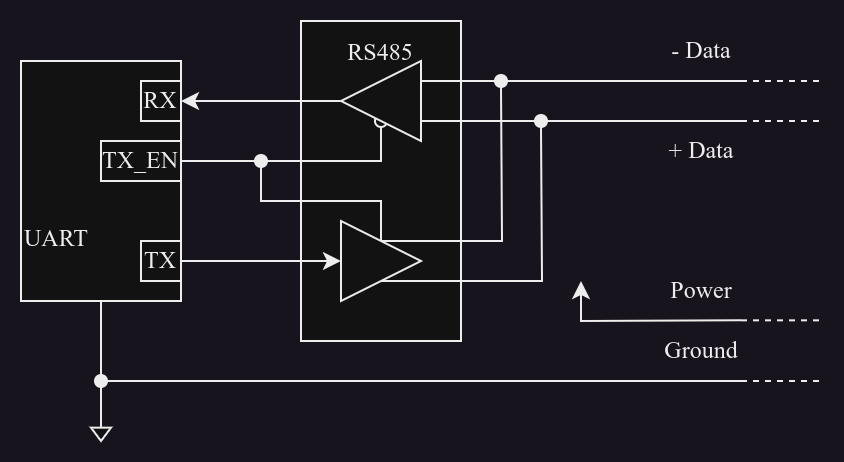

The diagram above was exported from draw.io. Its source (the exported page's mxGraphModel, read from the mxfile embedded in the PNG):
<mxGraphModel dx="1434" dy="835" grid="1" gridSize="10" guides="1" tooltips="1" connect="1" arrows="1" fold="1" page="1" pageScale="1" pageWidth="827" pageHeight="1169" math="0" shadow="0">
  <root>
    <mxCell id="0" />
    <mxCell id="1" parent="0" />
    <mxCell id="WnI3qK_31gTjP33_6Msq-88" value="RS485&lt;br&gt;&lt;br&gt;&lt;br&gt;&lt;br&gt;&lt;br&gt;&lt;br&gt;&lt;br&gt;&lt;br&gt;&lt;br&gt;&lt;br&gt;" style="rounded=0;whiteSpace=wrap;html=1;strokeColor=default;fontFamily=Times New Roman;fontSize=12;fontColor=default;fillColor=default;connectable=0;" parent="1" vertex="1">
      <mxGeometry x="340" y="260" width="80" height="160" as="geometry" />
    </mxCell>
    <mxCell id="WnI3qK_31gTjP33_6Msq-82" style="edgeStyle=orthogonalEdgeStyle;rounded=0;orthogonalLoop=1;jettySize=auto;html=1;exitX=0.5;exitY=1;exitDx=0;exitDy=0;fontFamily=Times New Roman;fontSize=12;fontColor=default;endArrow=oval;endFill=1;" parent="1" source="WnI3qK_31gTjP33_6Msq-50" edge="1">
      <mxGeometry relative="1" as="geometry">
        <mxPoint x="240" y="440" as="targetPoint" />
      </mxGeometry>
    </mxCell>
    <mxCell id="WnI3qK_31gTjP33_6Msq-50" value="&lt;div style=&quot;&quot;&gt;&lt;span style=&quot;background-color: initial;&quot;&gt;&lt;br&gt;&lt;/span&gt;&lt;/div&gt;&lt;div style=&quot;&quot;&gt;&lt;span style=&quot;background-color: initial;&quot;&gt;&lt;br&gt;&lt;/span&gt;&lt;/div&gt;&lt;div style=&quot;&quot;&gt;&lt;span style=&quot;background-color: initial;&quot;&gt;&lt;br&gt;&lt;/span&gt;&lt;/div&gt;&lt;div style=&quot;&quot;&gt;&lt;span style=&quot;background-color: initial;&quot;&gt;&lt;br&gt;&lt;/span&gt;&lt;/div&gt;&lt;div style=&quot;&quot;&gt;&lt;span style=&quot;background-color: initial;&quot;&gt;UART&lt;/span&gt;&lt;/div&gt;" style="rounded=0;whiteSpace=wrap;html=1;strokeColor=default;fontFamily=Times New Roman;fontSize=12;fontColor=default;fillColor=default;align=left;" parent="1" vertex="1">
      <mxGeometry x="200" y="280" width="80" height="120" as="geometry" />
    </mxCell>
    <mxCell id="WnI3qK_31gTjP33_6Msq-53" value="RX" style="rounded=0;whiteSpace=wrap;html=1;strokeColor=default;fontFamily=Times New Roman;fontSize=12;fontColor=default;fillColor=default;" parent="1" vertex="1">
      <mxGeometry x="260" y="290" width="20" height="20" as="geometry" />
    </mxCell>
    <mxCell id="WnI3qK_31gTjP33_6Msq-54" value="TX" style="rounded=0;whiteSpace=wrap;html=1;strokeColor=default;fontFamily=Times New Roman;fontSize=12;fontColor=default;fillColor=default;" parent="1" vertex="1">
      <mxGeometry x="260" y="370" width="20" height="20" as="geometry" />
    </mxCell>
    <mxCell id="WnI3qK_31gTjP33_6Msq-74" style="edgeStyle=orthogonalEdgeStyle;rounded=0;orthogonalLoop=1;jettySize=auto;html=1;exitX=0.5;exitY=0;exitDx=0;exitDy=0;fontFamily=Times New Roman;fontSize=12;fontColor=default;startArrow=oval;startFill=0;endArrow=oval;endFill=1;" parent="1" source="WnI3qK_31gTjP33_6Msq-72" edge="1">
      <mxGeometry relative="1" as="geometry">
        <mxPoint x="320" y="330" as="targetPoint" />
        <Array as="points">
          <mxPoint x="380" y="330" />
          <mxPoint x="340" y="330" />
        </Array>
      </mxGeometry>
    </mxCell>
    <mxCell id="WnI3qK_31gTjP33_6Msq-76" style="edgeStyle=orthogonalEdgeStyle;rounded=0;orthogonalLoop=1;jettySize=auto;html=1;exitX=0;exitY=0.75;exitDx=0;exitDy=0;fontFamily=Times New Roman;fontSize=12;fontColor=default;endArrow=none;endFill=0;" parent="1" source="WnI3qK_31gTjP33_6Msq-72" edge="1">
      <mxGeometry relative="1" as="geometry">
        <mxPoint x="560" y="290" as="targetPoint" />
        <Array as="points">
          <mxPoint x="560" y="290" />
        </Array>
      </mxGeometry>
    </mxCell>
    <mxCell id="WnI3qK_31gTjP33_6Msq-78" style="edgeStyle=orthogonalEdgeStyle;rounded=0;orthogonalLoop=1;jettySize=auto;html=1;exitX=1;exitY=0.5;exitDx=0;exitDy=0;fontFamily=Times New Roman;fontSize=12;fontColor=default;" parent="1" source="WnI3qK_31gTjP33_6Msq-72" edge="1">
      <mxGeometry relative="1" as="geometry">
        <mxPoint x="280" y="300" as="targetPoint" />
      </mxGeometry>
    </mxCell>
    <mxCell id="WnI3qK_31gTjP33_6Msq-94" style="edgeStyle=orthogonalEdgeStyle;rounded=0;orthogonalLoop=1;jettySize=auto;html=1;exitX=0;exitY=0.25;exitDx=0;exitDy=0;fontFamily=Times New Roman;fontSize=12;fontColor=default;endArrow=none;endFill=0;" parent="1" source="WnI3qK_31gTjP33_6Msq-72" edge="1">
      <mxGeometry relative="1" as="geometry">
        <mxPoint x="560" y="310" as="targetPoint" />
      </mxGeometry>
    </mxCell>
    <mxCell id="WnI3qK_31gTjP33_6Msq-72" value="" style="triangle;whiteSpace=wrap;html=1;rounded=0;strokeColor=default;fontFamily=Times New Roman;fontSize=12;fontColor=default;fillColor=default;rotation=-180;" parent="1" vertex="1">
      <mxGeometry x="360" y="280" width="40" height="40" as="geometry" />
    </mxCell>
    <mxCell id="WnI3qK_31gTjP33_6Msq-77" style="edgeStyle=orthogonalEdgeStyle;rounded=0;orthogonalLoop=1;jettySize=auto;html=1;exitX=0.5;exitY=0;exitDx=0;exitDy=0;fontFamily=Times New Roman;fontSize=12;fontColor=default;endArrow=oval;endFill=1;" parent="1" source="WnI3qK_31gTjP33_6Msq-73" edge="1">
      <mxGeometry relative="1" as="geometry">
        <mxPoint x="440" y="290" as="targetPoint" />
      </mxGeometry>
    </mxCell>
    <mxCell id="WnI3qK_31gTjP33_6Msq-79" style="edgeStyle=orthogonalEdgeStyle;rounded=0;orthogonalLoop=1;jettySize=auto;html=1;exitX=0;exitY=0.5;exitDx=0;exitDy=0;fontFamily=Times New Roman;fontSize=12;fontColor=default;startArrow=classic;startFill=1;endArrow=none;endFill=0;" parent="1" source="WnI3qK_31gTjP33_6Msq-73" edge="1">
      <mxGeometry relative="1" as="geometry">
        <mxPoint x="280" y="380" as="targetPoint" />
      </mxGeometry>
    </mxCell>
    <mxCell id="WnI3qK_31gTjP33_6Msq-95" style="edgeStyle=orthogonalEdgeStyle;rounded=0;orthogonalLoop=1;jettySize=auto;html=1;exitX=0.5;exitY=1;exitDx=0;exitDy=0;fontFamily=Times New Roman;fontSize=12;fontColor=default;endArrow=oval;endFill=1;" parent="1" source="WnI3qK_31gTjP33_6Msq-73" edge="1">
      <mxGeometry relative="1" as="geometry">
        <mxPoint x="460" y="310" as="targetPoint" />
      </mxGeometry>
    </mxCell>
    <mxCell id="WnI3qK_31gTjP33_6Msq-73" value="" style="triangle;whiteSpace=wrap;html=1;rounded=0;strokeColor=default;fontFamily=Times New Roman;fontSize=12;fontColor=default;fillColor=default;rotation=0;" parent="1" vertex="1">
      <mxGeometry x="360" y="360" width="40" height="40" as="geometry" />
    </mxCell>
    <mxCell id="WnI3qK_31gTjP33_6Msq-80" value="TX_EN" style="rounded=0;whiteSpace=wrap;html=1;strokeColor=default;fontFamily=Times New Roman;fontSize=12;fontColor=default;fillColor=default;" parent="1" vertex="1">
      <mxGeometry x="240" y="320" width="40" height="20" as="geometry" />
    </mxCell>
    <mxCell id="WnI3qK_31gTjP33_6Msq-81" value="" style="endArrow=none;html=1;rounded=0;fontFamily=Times New Roman;fontSize=12;fontColor=default;" parent="1" edge="1">
      <mxGeometry width="50" height="50" relative="1" as="geometry">
        <mxPoint x="240" y="460" as="sourcePoint" />
        <mxPoint x="560" y="440" as="targetPoint" />
        <Array as="points">
          <mxPoint x="240" y="440" />
        </Array>
      </mxGeometry>
    </mxCell>
    <mxCell id="WnI3qK_31gTjP33_6Msq-83" value="" style="endArrow=none;html=1;rounded=0;fontFamily=Times New Roman;fontSize=12;fontColor=default;startArrow=classic;startFill=1;" parent="1" edge="1">
      <mxGeometry width="50" height="50" relative="1" as="geometry">
        <mxPoint x="480" y="390" as="sourcePoint" />
        <mxPoint x="560" y="409.66999999999996" as="targetPoint" />
        <Array as="points">
          <mxPoint x="480" y="410" />
        </Array>
      </mxGeometry>
    </mxCell>
    <mxCell id="WnI3qK_31gTjP33_6Msq-84" value="" style="pointerEvents=1;verticalLabelPosition=bottom;shadow=0;dashed=0;align=center;html=1;verticalAlign=top;shape=mxgraph.electrical.signal_sources.signal_ground;rounded=0;strokeColor=default;fontFamily=Times New Roman;fontSize=12;fontColor=default;fillColor=default;" parent="1" vertex="1">
      <mxGeometry x="235" y="460" width="10" height="10" as="geometry" />
    </mxCell>
    <mxCell id="WnI3qK_31gTjP33_6Msq-85" value="Ground" style="text;html=1;align=center;verticalAlign=middle;resizable=0;points=[];autosize=1;strokeColor=none;fillColor=none;fontSize=12;fontFamily=Times New Roman;fontColor=default;" parent="1" vertex="1">
      <mxGeometry x="510" y="410" width="60" height="30" as="geometry" />
    </mxCell>
    <mxCell id="WnI3qK_31gTjP33_6Msq-86" value="Power" style="text;html=1;align=center;verticalAlign=middle;resizable=0;points=[];autosize=1;strokeColor=none;fillColor=none;fontSize=12;fontFamily=Times New Roman;fontColor=default;" parent="1" vertex="1">
      <mxGeometry x="515" y="379.66999999999996" width="50" height="30" as="geometry" />
    </mxCell>
    <mxCell id="WnI3qK_31gTjP33_6Msq-90" value="" style="endArrow=none;dashed=1;html=1;rounded=0;fontFamily=Times New Roman;fontSize=12;fontColor=default;" parent="1" edge="1">
      <mxGeometry width="50" height="50" relative="1" as="geometry">
        <mxPoint x="560" y="409.66999999999996" as="sourcePoint" />
        <mxPoint x="600" y="409.66999999999996" as="targetPoint" />
      </mxGeometry>
    </mxCell>
    <mxCell id="WnI3qK_31gTjP33_6Msq-91" value="" style="endArrow=none;dashed=1;html=1;rounded=0;fontFamily=Times New Roman;fontSize=12;fontColor=default;" parent="1" edge="1">
      <mxGeometry width="50" height="50" relative="1" as="geometry">
        <mxPoint x="560" y="290" as="sourcePoint" />
        <mxPoint x="600" y="290" as="targetPoint" />
      </mxGeometry>
    </mxCell>
    <mxCell id="WnI3qK_31gTjP33_6Msq-92" value="" style="endArrow=none;dashed=1;html=1;rounded=0;fontFamily=Times New Roman;fontSize=12;fontColor=default;" parent="1" edge="1">
      <mxGeometry width="50" height="50" relative="1" as="geometry">
        <mxPoint x="560" y="440.00000000000006" as="sourcePoint" />
        <mxPoint x="600" y="440.00000000000006" as="targetPoint" />
      </mxGeometry>
    </mxCell>
    <mxCell id="WnI3qK_31gTjP33_6Msq-75" style="edgeStyle=orthogonalEdgeStyle;rounded=0;orthogonalLoop=1;jettySize=auto;html=1;exitX=0.5;exitY=0;exitDx=0;exitDy=0;fontFamily=Times New Roman;fontSize=12;fontColor=default;endArrow=none;endFill=0;" parent="1" source="WnI3qK_31gTjP33_6Msq-73" edge="1">
      <mxGeometry relative="1" as="geometry">
        <mxPoint x="280" y="330" as="targetPoint" />
        <Array as="points">
          <mxPoint x="380" y="350" />
          <mxPoint x="320" y="350" />
          <mxPoint x="320" y="330" />
        </Array>
      </mxGeometry>
    </mxCell>
    <mxCell id="WnI3qK_31gTjP33_6Msq-96" value="" style="endArrow=none;dashed=1;html=1;rounded=0;fontFamily=Times New Roman;fontSize=12;fontColor=default;" parent="1" edge="1">
      <mxGeometry width="50" height="50" relative="1" as="geometry">
        <mxPoint x="560" y="310" as="sourcePoint" />
        <mxPoint x="600" y="310" as="targetPoint" />
      </mxGeometry>
    </mxCell>
    <mxCell id="WnI3qK_31gTjP33_6Msq-97" value="- Data" style="text;html=1;align=center;verticalAlign=middle;resizable=0;points=[];autosize=1;strokeColor=none;fillColor=none;fontSize=12;fontFamily=Times New Roman;fontColor=default;" parent="1" vertex="1">
      <mxGeometry x="515" y="260" width="50" height="30" as="geometry" />
    </mxCell>
    <mxCell id="WnI3qK_31gTjP33_6Msq-98" value="+&amp;nbsp;Data" style="text;html=1;align=center;verticalAlign=middle;resizable=0;points=[];autosize=1;strokeColor=none;fillColor=none;fontSize=12;fontFamily=Times New Roman;fontColor=default;" parent="1" vertex="1">
      <mxGeometry x="510" y="310" width="60" height="30" as="geometry" />
    </mxCell>
  </root>
</mxGraphModel>